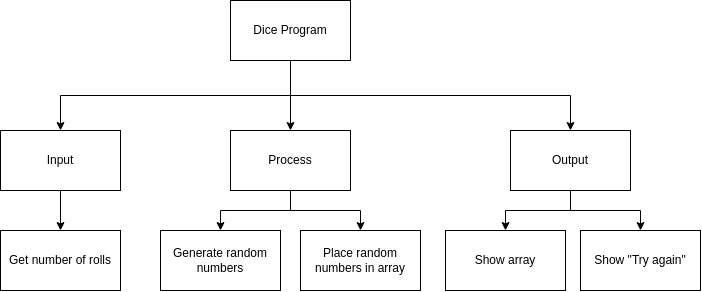

The diagram above was exported from draw.io. Its source (the exported page's mxGraphModel, read from the mxfile embedded in the PNG):
<mxGraphModel dx="927" dy="978" grid="1" gridSize="10" guides="1" tooltips="1" connect="1" arrows="1" fold="1" page="1" pageScale="1" pageWidth="850" pageHeight="1100" math="0" shadow="0">
  <root>
    <mxCell id="0" />
    <mxCell id="1" parent="0" />
    <mxCell id="11" style="edgeStyle=orthogonalEdgeStyle;html=1;exitX=0.5;exitY=1;exitDx=0;exitDy=0;entryX=0.5;entryY=0;entryDx=0;entryDy=0;rounded=0;" edge="1" parent="1" source="2" target="3">
      <mxGeometry relative="1" as="geometry" />
    </mxCell>
    <mxCell id="13" style="edgeStyle=orthogonalEdgeStyle;rounded=0;html=1;exitX=0.5;exitY=1;exitDx=0;exitDy=0;entryX=0.5;entryY=0;entryDx=0;entryDy=0;" edge="1" parent="1" source="2" target="4">
      <mxGeometry relative="1" as="geometry" />
    </mxCell>
    <mxCell id="17" style="edgeStyle=orthogonalEdgeStyle;rounded=0;html=1;exitX=0.5;exitY=1;exitDx=0;exitDy=0;entryX=0.5;entryY=0;entryDx=0;entryDy=0;" edge="1" parent="1" source="2" target="5">
      <mxGeometry relative="1" as="geometry" />
    </mxCell>
    <mxCell id="2" value="Dice Program" style="rounded=0;whiteSpace=wrap;html=1;" vertex="1" parent="1">
      <mxGeometry x="278" y="80" width="120" height="60" as="geometry" />
    </mxCell>
    <mxCell id="16" style="edgeStyle=orthogonalEdgeStyle;rounded=0;html=1;exitX=0.5;exitY=1;exitDx=0;exitDy=0;entryX=0.5;entryY=0;entryDx=0;entryDy=0;" edge="1" parent="1" source="3" target="6">
      <mxGeometry relative="1" as="geometry" />
    </mxCell>
    <mxCell id="3" value="Input" style="rounded=0;whiteSpace=wrap;html=1;" vertex="1" parent="1">
      <mxGeometry x="48" y="210" width="120" height="60" as="geometry" />
    </mxCell>
    <mxCell id="14" style="edgeStyle=orthogonalEdgeStyle;rounded=0;html=1;exitX=0.5;exitY=1;exitDx=0;exitDy=0;entryX=0.5;entryY=0;entryDx=0;entryDy=0;" edge="1" parent="1" source="4" target="7">
      <mxGeometry relative="1" as="geometry" />
    </mxCell>
    <mxCell id="15" style="edgeStyle=orthogonalEdgeStyle;rounded=0;html=1;exitX=0.5;exitY=1;exitDx=0;exitDy=0;entryX=0.5;entryY=0;entryDx=0;entryDy=0;" edge="1" parent="1" source="4" target="8">
      <mxGeometry relative="1" as="geometry" />
    </mxCell>
    <mxCell id="4" value="Process" style="rounded=0;whiteSpace=wrap;html=1;" vertex="1" parent="1">
      <mxGeometry x="278" y="210" width="120" height="60" as="geometry" />
    </mxCell>
    <mxCell id="18" style="edgeStyle=orthogonalEdgeStyle;rounded=0;html=1;exitX=0.5;exitY=1;exitDx=0;exitDy=0;entryX=0.5;entryY=0;entryDx=0;entryDy=0;" edge="1" parent="1" source="5" target="10">
      <mxGeometry relative="1" as="geometry" />
    </mxCell>
    <mxCell id="19" style="edgeStyle=orthogonalEdgeStyle;rounded=0;html=1;exitX=0.5;exitY=1;exitDx=0;exitDy=0;entryX=0.5;entryY=0;entryDx=0;entryDy=0;" edge="1" parent="1" source="5" target="12">
      <mxGeometry relative="1" as="geometry" />
    </mxCell>
    <mxCell id="5" value="Output" style="rounded=0;whiteSpace=wrap;html=1;" vertex="1" parent="1">
      <mxGeometry x="558" y="210" width="120" height="60" as="geometry" />
    </mxCell>
    <mxCell id="6" value="Get number of rolls" style="rounded=0;whiteSpace=wrap;html=1;" vertex="1" parent="1">
      <mxGeometry x="48" y="310" width="120" height="60" as="geometry" />
    </mxCell>
    <mxCell id="7" value="Generate random numbers" style="rounded=0;whiteSpace=wrap;html=1;" vertex="1" parent="1">
      <mxGeometry x="208" y="310" width="120" height="60" as="geometry" />
    </mxCell>
    <mxCell id="8" value="Place random numbers in array" style="rounded=0;whiteSpace=wrap;html=1;" vertex="1" parent="1">
      <mxGeometry x="348" y="310" width="120" height="60" as="geometry" />
    </mxCell>
    <mxCell id="10" value="Show array" style="rounded=0;whiteSpace=wrap;html=1;" vertex="1" parent="1">
      <mxGeometry x="493" y="310" width="120" height="60" as="geometry" />
    </mxCell>
    <mxCell id="12" value="Show &quot;Try again&quot;" style="rounded=0;whiteSpace=wrap;html=1;" vertex="1" parent="1">
      <mxGeometry x="628" y="310" width="120" height="60" as="geometry" />
    </mxCell>
  </root>
</mxGraphModel>